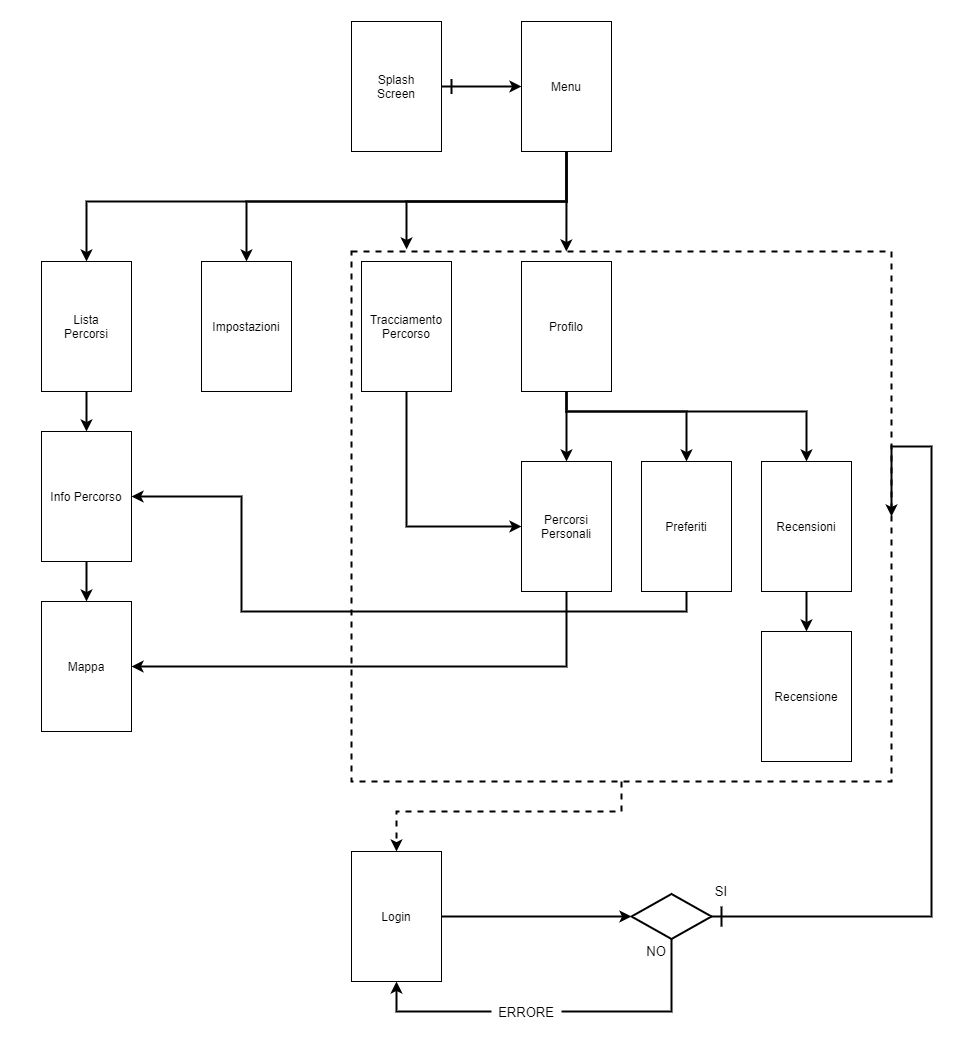

The diagram above was exported from draw.io. Its source (the exported page's mxGraphModel, read from the mxfile embedded in the PNG):
<mxGraphModel dx="1086" dy="806" grid="1" gridSize="10" guides="1" tooltips="1" connect="1" arrows="1" fold="1" page="1" pageScale="1" pageWidth="827" pageHeight="1169" math="0" shadow="0">
  <root>
    <mxCell id="0" />
    <mxCell id="1" parent="0" />
    <mxCell id="CEnR1kfq-XtOI9JrZTYk-48" value="" style="rounded=0;whiteSpace=wrap;html=1;strokeWidth=2;fillColor=none;strokeColor=none;" parent="1" vertex="1">
      <mxGeometry x="120" y="20" width="960" height="1050" as="geometry" />
    </mxCell>
    <mxCell id="CEnR1kfq-XtOI9JrZTYk-1" value="Splash&lt;br&gt;Screen" style="rounded=0;whiteSpace=wrap;html=1;" parent="1" vertex="1">
      <mxGeometry x="470" y="40" width="90" height="130" as="geometry" />
    </mxCell>
    <mxCell id="CEnR1kfq-XtOI9JrZTYk-31" style="edgeStyle=orthogonalEdgeStyle;rounded=0;orthogonalLoop=1;jettySize=auto;html=1;exitX=0.5;exitY=1;exitDx=0;exitDy=0;strokeWidth=2;entryX=0.102;entryY=-0.004;entryDx=0;entryDy=0;entryPerimeter=0;" parent="1" source="CEnR1kfq-XtOI9JrZTYk-2" target="CEnR1kfq-XtOI9JrZTYk-7" edge="1">
      <mxGeometry relative="1" as="geometry">
        <mxPoint x="525" y="240" as="targetPoint" />
        <Array as="points">
          <mxPoint x="685" y="220" />
          <mxPoint x="525" y="220" />
        </Array>
      </mxGeometry>
    </mxCell>
    <mxCell id="CEnR1kfq-XtOI9JrZTYk-32" style="edgeStyle=orthogonalEdgeStyle;rounded=0;orthogonalLoop=1;jettySize=auto;html=1;exitX=0.5;exitY=1;exitDx=0;exitDy=0;entryX=0.5;entryY=0;entryDx=0;entryDy=0;strokeWidth=2;" parent="1" source="CEnR1kfq-XtOI9JrZTYk-2" target="CEnR1kfq-XtOI9JrZTYk-29" edge="1">
      <mxGeometry relative="1" as="geometry">
        <Array as="points">
          <mxPoint x="685" y="220" />
          <mxPoint x="365" y="220" />
        </Array>
      </mxGeometry>
    </mxCell>
    <mxCell id="CEnR1kfq-XtOI9JrZTYk-33" style="edgeStyle=orthogonalEdgeStyle;rounded=0;orthogonalLoop=1;jettySize=auto;html=1;exitX=0.5;exitY=1;exitDx=0;exitDy=0;entryX=0.5;entryY=0;entryDx=0;entryDy=0;strokeWidth=2;" parent="1" source="CEnR1kfq-XtOI9JrZTYk-2" edge="1">
      <mxGeometry relative="1" as="geometry">
        <Array as="points">
          <mxPoint x="685" y="220" />
          <mxPoint x="205" y="220" />
        </Array>
        <mxPoint x="205" y="280" as="targetPoint" />
      </mxGeometry>
    </mxCell>
    <mxCell id="CEnR1kfq-XtOI9JrZTYk-2" value="Menu" style="rounded=0;whiteSpace=wrap;html=1;" parent="1" vertex="1">
      <mxGeometry x="640" y="40" width="90" height="130" as="geometry" />
    </mxCell>
    <mxCell id="CEnR1kfq-XtOI9JrZTYk-19" style="edgeStyle=orthogonalEdgeStyle;rounded=0;orthogonalLoop=1;jettySize=auto;html=1;exitX=0.5;exitY=1;exitDx=0;exitDy=0;entryX=0.5;entryY=0;entryDx=0;entryDy=0;strokeWidth=2;" parent="1" source="CEnR1kfq-XtOI9JrZTYk-5" target="CEnR1kfq-XtOI9JrZTYk-12" edge="1">
      <mxGeometry relative="1" as="geometry" />
    </mxCell>
    <mxCell id="CEnR1kfq-XtOI9JrZTYk-5" value="Lista&lt;br&gt;Percorsi" style="rounded=0;whiteSpace=wrap;html=1;" parent="1" vertex="1">
      <mxGeometry x="160" y="280" width="90" height="130" as="geometry" />
    </mxCell>
    <mxCell id="CEnR1kfq-XtOI9JrZTYk-24" style="edgeStyle=orthogonalEdgeStyle;rounded=0;orthogonalLoop=1;jettySize=auto;html=1;exitX=0.5;exitY=1;exitDx=0;exitDy=0;strokeWidth=2;" parent="1" source="CEnR1kfq-XtOI9JrZTYk-6" target="CEnR1kfq-XtOI9JrZTYk-10" edge="1">
      <mxGeometry relative="1" as="geometry" />
    </mxCell>
    <mxCell id="CEnR1kfq-XtOI9JrZTYk-25" style="edgeStyle=orthogonalEdgeStyle;rounded=0;orthogonalLoop=1;jettySize=auto;html=1;exitX=0.5;exitY=1;exitDx=0;exitDy=0;entryX=0.5;entryY=0;entryDx=0;entryDy=0;strokeWidth=2;" parent="1" source="CEnR1kfq-XtOI9JrZTYk-6" target="CEnR1kfq-XtOI9JrZTYk-8" edge="1">
      <mxGeometry relative="1" as="geometry">
        <Array as="points">
          <mxPoint x="685" y="430" />
          <mxPoint x="805" y="430" />
        </Array>
      </mxGeometry>
    </mxCell>
    <mxCell id="CEnR1kfq-XtOI9JrZTYk-26" style="edgeStyle=orthogonalEdgeStyle;rounded=0;orthogonalLoop=1;jettySize=auto;html=1;exitX=0.5;exitY=1;exitDx=0;exitDy=0;entryX=0.5;entryY=0;entryDx=0;entryDy=0;strokeWidth=2;" parent="1" source="CEnR1kfq-XtOI9JrZTYk-6" target="CEnR1kfq-XtOI9JrZTYk-9" edge="1">
      <mxGeometry relative="1" as="geometry">
        <Array as="points">
          <mxPoint x="685" y="430" />
          <mxPoint x="925" y="430" />
        </Array>
      </mxGeometry>
    </mxCell>
    <mxCell id="CEnR1kfq-XtOI9JrZTYk-6" value="Profilo" style="rounded=0;whiteSpace=wrap;html=1;" parent="1" vertex="1">
      <mxGeometry x="640" y="280" width="90" height="130" as="geometry" />
    </mxCell>
    <mxCell id="CEnR1kfq-XtOI9JrZTYk-36" style="edgeStyle=orthogonalEdgeStyle;rounded=0;orthogonalLoop=1;jettySize=auto;html=1;exitX=0.5;exitY=1;exitDx=0;exitDy=0;strokeWidth=2;dashed=1;entryX=0.5;entryY=0;entryDx=0;entryDy=0;" parent="1" source="CEnR1kfq-XtOI9JrZTYk-7" target="CEnR1kfq-XtOI9JrZTYk-34" edge="1">
      <mxGeometry relative="1" as="geometry">
        <Array as="points">
          <mxPoint x="740" y="830" />
          <mxPoint x="515" y="830" />
        </Array>
      </mxGeometry>
    </mxCell>
    <mxCell id="CEnR1kfq-XtOI9JrZTYk-7" value="" style="rounded=0;whiteSpace=wrap;html=1;dashed=1;fillColor=none;strokeWidth=2;" parent="1" vertex="1">
      <mxGeometry x="470" y="270" width="540" height="530" as="geometry" />
    </mxCell>
    <mxCell id="m7Ossf9jftwad36ws5Vb-1" style="edgeStyle=orthogonalEdgeStyle;rounded=0;orthogonalLoop=1;jettySize=auto;html=1;exitX=0.5;exitY=1;exitDx=0;exitDy=0;entryX=1;entryY=0.5;entryDx=0;entryDy=0;strokeWidth=2;" parent="1" source="CEnR1kfq-XtOI9JrZTYk-8" target="CEnR1kfq-XtOI9JrZTYk-12" edge="1">
      <mxGeometry relative="1" as="geometry">
        <Array as="points">
          <mxPoint x="805" y="630" />
          <mxPoint x="360" y="630" />
          <mxPoint x="360" y="515" />
        </Array>
      </mxGeometry>
    </mxCell>
    <mxCell id="CEnR1kfq-XtOI9JrZTYk-8" value="Preferiti" style="rounded=0;whiteSpace=wrap;html=1;" parent="1" vertex="1">
      <mxGeometry x="760" y="480" width="90" height="130" as="geometry" />
    </mxCell>
    <mxCell id="8xLzmZNp1xyG2_4qj31L-4" style="edgeStyle=orthogonalEdgeStyle;rounded=0;orthogonalLoop=1;jettySize=auto;html=1;exitX=0.5;exitY=1;exitDx=0;exitDy=0;entryX=0.5;entryY=0;entryDx=0;entryDy=0;strokeWidth=2;" parent="1" source="CEnR1kfq-XtOI9JrZTYk-9" target="8xLzmZNp1xyG2_4qj31L-2" edge="1">
      <mxGeometry relative="1" as="geometry" />
    </mxCell>
    <mxCell id="CEnR1kfq-XtOI9JrZTYk-9" value="Recensioni" style="rounded=0;whiteSpace=wrap;html=1;" parent="1" vertex="1">
      <mxGeometry x="880" y="480" width="90" height="130" as="geometry" />
    </mxCell>
    <mxCell id="QLYLoIsBFcFKJCDroUX8-1" style="edgeStyle=orthogonalEdgeStyle;rounded=0;orthogonalLoop=1;jettySize=auto;html=1;exitX=0.5;exitY=1;exitDx=0;exitDy=0;entryX=1;entryY=0.5;entryDx=0;entryDy=0;strokeWidth=2;" edge="1" parent="1" source="CEnR1kfq-XtOI9JrZTYk-10" target="CEnR1kfq-XtOI9JrZTYk-13">
      <mxGeometry relative="1" as="geometry">
        <Array as="points">
          <mxPoint x="685" y="685" />
        </Array>
      </mxGeometry>
    </mxCell>
    <mxCell id="CEnR1kfq-XtOI9JrZTYk-10" value="Percorsi&lt;br&gt;Personali" style="rounded=0;whiteSpace=wrap;html=1;" parent="1" vertex="1">
      <mxGeometry x="640" y="480" width="90" height="130" as="geometry" />
    </mxCell>
    <mxCell id="CEnR1kfq-XtOI9JrZTYk-27" style="edgeStyle=orthogonalEdgeStyle;rounded=0;orthogonalLoop=1;jettySize=auto;html=1;exitX=0.5;exitY=1;exitDx=0;exitDy=0;entryX=0;entryY=0.5;entryDx=0;entryDy=0;strokeWidth=2;" parent="1" source="CEnR1kfq-XtOI9JrZTYk-11" target="CEnR1kfq-XtOI9JrZTYk-10" edge="1">
      <mxGeometry relative="1" as="geometry" />
    </mxCell>
    <mxCell id="CEnR1kfq-XtOI9JrZTYk-11" value="Tracciamento&lt;br&gt;Percorso" style="rounded=0;whiteSpace=wrap;html=1;" parent="1" vertex="1">
      <mxGeometry x="480" y="280" width="90" height="130" as="geometry" />
    </mxCell>
    <mxCell id="CEnR1kfq-XtOI9JrZTYk-20" style="edgeStyle=orthogonalEdgeStyle;rounded=0;orthogonalLoop=1;jettySize=auto;html=1;exitX=0.5;exitY=1;exitDx=0;exitDy=0;strokeWidth=2;" parent="1" source="CEnR1kfq-XtOI9JrZTYk-12" target="CEnR1kfq-XtOI9JrZTYk-13" edge="1">
      <mxGeometry relative="1" as="geometry" />
    </mxCell>
    <mxCell id="CEnR1kfq-XtOI9JrZTYk-12" value="Info Percorso" style="rounded=0;whiteSpace=wrap;html=1;" parent="1" vertex="1">
      <mxGeometry x="160" y="450" width="90" height="130" as="geometry" />
    </mxCell>
    <mxCell id="CEnR1kfq-XtOI9JrZTYk-13" value="Mappa" style="rounded=0;whiteSpace=wrap;html=1;" parent="1" vertex="1">
      <mxGeometry x="160" y="620" width="90" height="130" as="geometry" />
    </mxCell>
    <mxCell id="CEnR1kfq-XtOI9JrZTYk-16" value="" style="group" parent="1" vertex="1" connectable="0">
      <mxGeometry x="570" y="97.5" height="15" as="geometry" />
    </mxCell>
    <mxCell id="CEnR1kfq-XtOI9JrZTYk-14" value="" style="endArrow=classic;html=1;entryX=0;entryY=0.5;entryDx=0;entryDy=0;strokeWidth=2;" parent="CEnR1kfq-XtOI9JrZTYk-16" source="CEnR1kfq-XtOI9JrZTYk-1" target="CEnR1kfq-XtOI9JrZTYk-2" edge="1">
      <mxGeometry width="50" height="50" relative="1" as="geometry">
        <mxPoint x="-10" y="57.5" as="sourcePoint" />
        <mxPoint x="60.710678118654755" y="7.5" as="targetPoint" />
      </mxGeometry>
    </mxCell>
    <mxCell id="CEnR1kfq-XtOI9JrZTYk-15" value="" style="endArrow=none;html=1;strokeWidth=2;" parent="CEnR1kfq-XtOI9JrZTYk-16" edge="1">
      <mxGeometry width="50" height="50" relative="1" as="geometry">
        <mxPoint y="15" as="sourcePoint" />
        <mxPoint as="targetPoint" />
      </mxGeometry>
    </mxCell>
    <mxCell id="CEnR1kfq-XtOI9JrZTYk-23" value="" style="endArrow=classic;html=1;exitX=0.5;exitY=1;exitDx=0;exitDy=0;strokeWidth=2;entryX=0.398;entryY=0;entryDx=0;entryDy=0;entryPerimeter=0;" parent="1" source="CEnR1kfq-XtOI9JrZTYk-2" target="CEnR1kfq-XtOI9JrZTYk-7" edge="1">
      <mxGeometry width="50" height="50" relative="1" as="geometry">
        <mxPoint x="370" y="170" as="sourcePoint" />
        <mxPoint x="685" y="240" as="targetPoint" />
      </mxGeometry>
    </mxCell>
    <mxCell id="CEnR1kfq-XtOI9JrZTYk-29" value="Impostazioni" style="rounded=0;whiteSpace=wrap;html=1;" parent="1" vertex="1">
      <mxGeometry x="320" y="280" width="90" height="130" as="geometry" />
    </mxCell>
    <mxCell id="CEnR1kfq-XtOI9JrZTYk-38" style="edgeStyle=orthogonalEdgeStyle;rounded=0;orthogonalLoop=1;jettySize=auto;html=1;exitX=1;exitY=0.5;exitDx=0;exitDy=0;entryX=0;entryY=0.5;entryDx=0;entryDy=0;strokeWidth=2;" parent="1" source="CEnR1kfq-XtOI9JrZTYk-34" target="CEnR1kfq-XtOI9JrZTYk-37" edge="1">
      <mxGeometry relative="1" as="geometry" />
    </mxCell>
    <mxCell id="CEnR1kfq-XtOI9JrZTYk-34" value="Login" style="rounded=0;whiteSpace=wrap;html=1;" parent="1" vertex="1">
      <mxGeometry x="470" y="870" width="90" height="130" as="geometry" />
    </mxCell>
    <mxCell id="CEnR1kfq-XtOI9JrZTYk-39" style="edgeStyle=orthogonalEdgeStyle;rounded=0;orthogonalLoop=1;jettySize=auto;html=1;exitX=1;exitY=0.5;exitDx=0;exitDy=0;entryX=1;entryY=0.5;entryDx=0;entryDy=0;strokeWidth=2;" parent="1" source="CEnR1kfq-XtOI9JrZTYk-37" target="CEnR1kfq-XtOI9JrZTYk-7" edge="1">
      <mxGeometry relative="1" as="geometry">
        <Array as="points">
          <mxPoint x="1050" y="935" />
          <mxPoint x="1050" y="465" />
          <mxPoint x="1010" y="465" />
        </Array>
      </mxGeometry>
    </mxCell>
    <mxCell id="CEnR1kfq-XtOI9JrZTYk-40" style="edgeStyle=orthogonalEdgeStyle;rounded=0;orthogonalLoop=1;jettySize=auto;html=1;exitX=0.5;exitY=1;exitDx=0;exitDy=0;entryX=0.5;entryY=1;entryDx=0;entryDy=0;strokeWidth=2;" parent="1" source="CEnR1kfq-XtOI9JrZTYk-37" target="CEnR1kfq-XtOI9JrZTYk-34" edge="1">
      <mxGeometry relative="1" as="geometry">
        <Array as="points">
          <mxPoint x="790" y="1030" />
          <mxPoint x="515" y="1030" />
        </Array>
      </mxGeometry>
    </mxCell>
    <mxCell id="CEnR1kfq-XtOI9JrZTYk-37" value="" style="rhombus;whiteSpace=wrap;html=1;strokeWidth=2;fillColor=none;" parent="1" vertex="1">
      <mxGeometry x="750" y="912.5" width="80" height="45" as="geometry" />
    </mxCell>
    <mxCell id="CEnR1kfq-XtOI9JrZTYk-41" value="" style="endArrow=none;html=1;strokeWidth=2;" parent="1" edge="1">
      <mxGeometry width="50" height="50" relative="1" as="geometry">
        <mxPoint x="840" y="945" as="sourcePoint" />
        <mxPoint x="840" y="925" as="targetPoint" />
      </mxGeometry>
    </mxCell>
    <mxCell id="CEnR1kfq-XtOI9JrZTYk-43" value="&lt;font style=&quot;font-size: 13px&quot;&gt;ERRORE&lt;/font&gt;" style="rounded=0;whiteSpace=wrap;html=1;strokeWidth=2;strokeColor=none;" parent="1" vertex="1">
      <mxGeometry x="610" y="1021" width="70" height="20" as="geometry" />
    </mxCell>
    <mxCell id="CEnR1kfq-XtOI9JrZTYk-46" value="&lt;font style=&quot;font-size: 13px&quot;&gt;NO&lt;/font&gt;" style="text;html=1;strokeColor=none;fillColor=none;align=center;verticalAlign=middle;whiteSpace=wrap;rounded=0;" parent="1" vertex="1">
      <mxGeometry x="760" y="960" width="30" height="20" as="geometry" />
    </mxCell>
    <mxCell id="CEnR1kfq-XtOI9JrZTYk-47" value="&lt;font style=&quot;font-size: 13px&quot;&gt;SI&lt;/font&gt;" style="text;html=1;strokeColor=none;fillColor=none;align=center;verticalAlign=middle;whiteSpace=wrap;rounded=0;" parent="1" vertex="1">
      <mxGeometry x="820" y="900" width="40" height="20" as="geometry" />
    </mxCell>
    <mxCell id="8xLzmZNp1xyG2_4qj31L-2" value="Recensione" style="rounded=0;whiteSpace=wrap;html=1;" parent="1" vertex="1">
      <mxGeometry x="880" y="650" width="90" height="130" as="geometry" />
    </mxCell>
  </root>
</mxGraphModel>